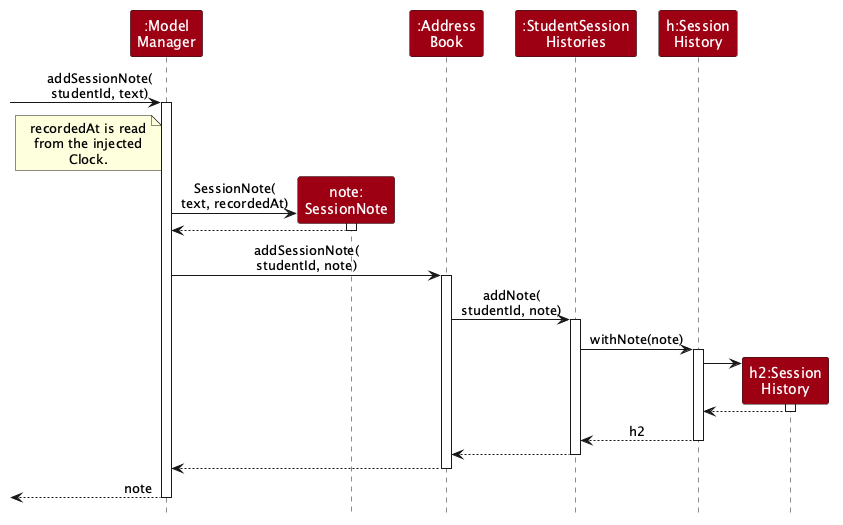

The diagram above was rendered by PlantUML. Its source (embedded in the PNG):
@startuml
!include style.puml
skinparam ArrowFontStyle plain

participant ":Model\nManager" as ModelManager MODEL_COLOR
participant "note:\nSessionNote" as SessionNote MODEL_COLOR
participant ":Address\nBook" as AddressBook MODEL_COLOR
participant ":StudentSession\nHistories" as Histories MODEL_COLOR
participant "h:Session\nHistory" as History MODEL_COLOR
participant "h2:Session\nHistory" as NewHistory MODEL_COLOR

[-> ModelManager : addSessionNote(\nstudentId, text)
activate ModelManager

note left of ModelManager
  recordedAt is read
  from the injected
  Clock.
end note

create SessionNote
ModelManager -> SessionNote : SessionNote(\ntext, recordedAt)
activate SessionNote
SessionNote --> ModelManager
deactivate SessionNote

ModelManager -> AddressBook : addSessionNote(\nstudentId, note)
activate AddressBook

AddressBook -> Histories : addNote(\nstudentId, note)
activate Histories

Histories -> History : withNote(note)
activate History

create NewHistory
History -> NewHistory
activate NewHistory
NewHistory --> History
deactivate NewHistory

History --> Histories : h2
deactivate History

Histories --> AddressBook
deactivate Histories

AddressBook --> ModelManager
deactivate AddressBook

[<-- ModelManager : note
deactivate ModelManager
@enduml